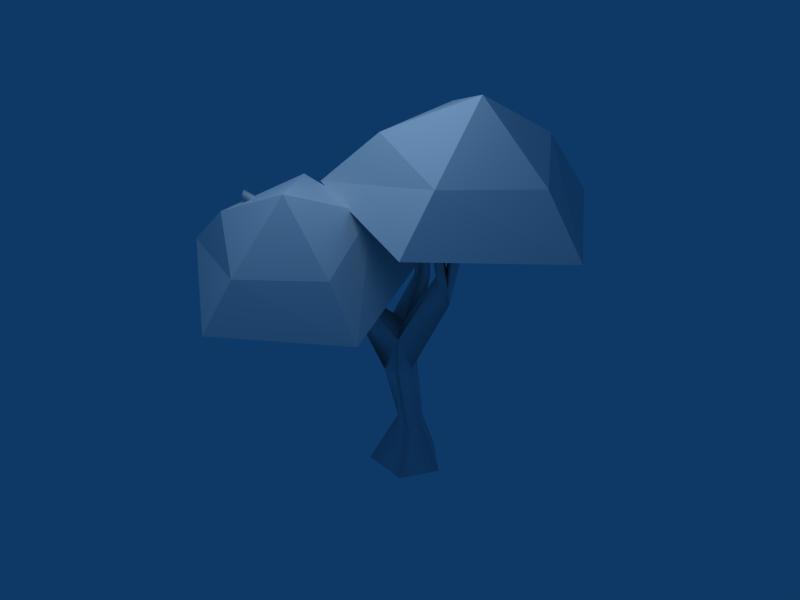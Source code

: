 # Source: arbol_hojassecas.blend  (saved by Blender 2.49.2; exported with 4.5.12 LTS)
import bpy
from mathutils import Matrix  # noqa: F401  (used for matrix-valued properties, if any)

bpy.ops.wm.read_factory_settings(use_empty=True)
scene = bpy.context.scene
scene.name = 'Scene'

# ---- collections
col_collection_1 = bpy.data.collections.new('Collection 1'); scene.collection.children.link(col_collection_1)

# ---- materials (node trees are filled in below, after node groups)
mat_arbol_otono = bpy.data.materials.new('arbol.otono')
mat_arbol_otono.alpha_threshold = 0.0
mat_arbol_otono.diffuse_color = (0.85, 0.85, 0.85, 1.0)
mat_arbol_otono.specular_color = (0.85, 0.85, 0.85)
mat_arbol_otono.roughness = 0.5
mat_arbol_otono.specular_intensity = 0.0

# ---- material node trees

# ---- world
world_world = bpy.data.worlds.new('World'); scene.world = world_world
world_world.color = (0.05656, 0.2208, 0.4)
world_world.use_sun_shadow = False
world_world.sun_shadow_jitter_overblur = 0.0
world_world.cycles.sampling_method = 'MANUAL'
world_world.cycles.sample_map_resolution = 256
world_world.light_settings.ao_factor = 0.01

# ---- lights
light_lamp = bpy.data.lights.new('Lamp', 'POINT')
light_lamp.transmission_factor = 0.0
light_lamp.energy = 100.0
light_lamp.shadow_buffer_clip_start = 0.5
light_lamp.shadow_soft_size = 1.0
light_lamp.shadow_maximum_resolution = 0.006
light_lamp.use_absolute_resolution = True
light_lamp.cycles.use_multiple_importance_sampling = False

# ---- meshes
me_cube = bpy.data.meshes.new('Cube')
me_cube.from_pydata([(0.3473, 1.036, 0.0), (1.311, 0.0204, 0.0), (-0.8053, -0.7745, 0.0), (-0.8338, 0.02449, 0.0), (0.3125, 0.4737, 1.38), (0.8066, -0.1175, 1.38), (-0.07162, -0.2829, 1.664), (-0.09521, 0.2028, 1.664), (-0.1641, -0.3104, 3.487), (-0.07512, -0.9059, 3.604), (0.7101, -0.589, 3.736), (0.39, -0.03079, 4.216), (0.08807, -0.1843, 4.978), (0.3323, -0.7623, 4.634), (-0.4813, -0.444, 4.593), (1.372, -0.3088, 6.751), (1.151, 0.004937, 6.726), (1.542, 0.3492, 6.562), (1.709, -0.1566, 5.994), (-0.2871, -2.084, 6.167), (0.07819, -2.434, 6.325), (0.2174, -2.232, 6.654), (-0.03493, -1.932, 6.554), (-0.1864, 0.6376, 6.135), (0.1038, 0.5398, 6.284), (0.2181, 0.8467, 6.049), (-0.002429, 0.7898, 5.801), (-0.4321, 1.228, 7.452), (-0.172, 1.393, 7.581), (-0.2652, 1.236, 8.095), (-0.5197, 1.098, 7.837), (1.453, 0.01789, 7.032), (1.769, -0.3115, 6.629), (1.889, -0.1487, 8.122), (1.691, 0.09805, 8.419), (1.896, 0.2837, 8.315), (2.093, 0.03698, 8.018), (1.266, -0.2806, 8.382), (1.081, -0.08577, 8.487), (0.8998, -0.1954, 8.532), (1.142, -0.4503, 8.394), (-0.09557, -2.547, 6.973), (-0.2541, -2.68, 6.768), (-0.145, -3.03, 7.481), (-0.09057, -2.825, 7.648), (0.382, -2.527, 6.889), (0.168, -2.907, 7.146), (-1.156, -2.845, 8.105), (-0.9648, -3.127, 8.066), (-0.872, -3.094, 8.426), (-1.063, -2.812, 8.465), (-0.9877, 1.737, 8.461), (-0.8324, 1.765, 8.579), (-0.8366, 1.935, 8.434), (-0.9817, 1.871, 8.356), (2.29, -0.4063, 9.583), (2.159, -0.2418, 9.781), (2.005, -0.3454, 9.773), (2.136, -0.5099, 9.575), (0.2158, -3.266, 7.976), (0.2188, -3.144, 8.151), (0.05031, -3.216, 8.28), (0.03605, -3.331, 8.141), (-1.788, -3.408, 9.13), (-1.668, -3.586, 9.105), (-1.726, -3.606, 8.879), (-1.847, -3.429, 8.903), (1.127, -0.4032, 10.05), (0.9844, -0.2531, 10.13), (1.146, -0.2459, 10.08), (-2.746, -3.642, 9.255), (-2.644, -3.793, 9.234), (-2.594, -3.775, 9.426), (-2.696, -3.625, 9.447), (0.5052, -3.699, 8.403), (0.5983, -3.603, 8.355), (0.5742, -3.651, 8.229), (2.305, -0.2457, 11.38), (2.284, -0.01385, 11.28), (2.465, -0.1501, 11.39), (-1.872, 2.274, 8.827), (-1.727, 2.338, 8.906), (-1.8, 2.154, 8.991), (0.5065, -0.5409, 1.522), (0.6328, -1.037, 0.0), (0.4964, -0.9566, 3.71), (1.589, 1.727, 8.376), (-0.582, -1.297, 8.536), (-3.851, -0.4532, 6.959), (-3.7, 3.092, 5.823), (-0.3383, 4.44, 6.699), (-1.141, -0.004479, 9.217), (-3.284, 0.5223, 8.493), (-3.328, 2.783, 7.966), (-1.212, 3.654, 8.364), (0.1394, 1.931, 9.136), (-2.088, 2.039, 9.783), (2.51, 0.003409, 12.24), (4.637, 0.01294, 10.19), (3.088, 2.473, 10.72), (0.2885, 1.691, 11.26), (0.1079, -1.253, 11.06), (2.795, -2.29, 10.4), (3.338, 4.038, 8.667), (-1.235, 2.935, 9.272), (-1.596, -1.792, 9.421), (2.754, -3.61, 8.907), (5.804, -0.007583, 8.441), (1.907, -4.254, 6.494), (-1.605, -6.38, 6.468), (-4.641, -3.826, 7.523), (-3.006, -0.1225, 8.2), (1.041, -0.3871, 7.564), (-1.184, -5.616, 7.954), (-3.082, -4.173, 8.883), (-2.097, -1.91, 9.555), (0.4094, -1.954, 9.042), (0.9732, -4.245, 8.053), (-0.7515, -4.053, 9.932)], [], [(0, 4, 5, 1), (2, 6, 7, 3), (4, 0, 3, 7), (7, 6, 9, 8), (4, 7, 8, 11), (5, 4, 11, 10), (13, 10, 18, 15), (12, 13, 15, 16), (10, 11, 17, 18), (12, 14, 19, 22), (13, 12, 22, 21), (14, 12, 24, 23), (8, 14, 23, 26), (12, 11, 25, 24), (11, 8, 26, 25), (25, 26, 27, 28), (24, 25, 28, 29), (26, 23, 30, 27), (23, 24, 29, 30), (15, 18, 32), (32, 18, 36, 33), (31, 32, 33, 34), (17, 31, 34, 35), (18, 17, 35, 36), (32, 31, 38, 37), (15, 32, 37, 40), (31, 16, 39, 38), (16, 15, 40, 39), (21, 22, 41), (19, 20, 42), (42, 20, 46, 43), (41, 42, 43, 44), (21, 41, 44, 45), (20, 21, 45, 46), (19, 42, 48, 47), (42, 41, 49, 48), (22, 19, 47, 50), (41, 22, 50, 49), (30, 29, 52, 51), (27, 30, 51, 54), (29, 28, 53, 52), (28, 27, 54, 53), (36, 35, 56, 55), (35, 34, 57, 56), (34, 33, 58, 57), (33, 36, 55, 58), (46, 45, 60, 59), (45, 44, 61, 60), (44, 43, 62, 61), (43, 46, 59, 62), (49, 50, 63, 64), (50, 47, 66, 63), (48, 49, 64, 65), (47, 48, 65, 66), (39, 40, 67, 68), (38, 39, 68, 69), (40, 37, 69, 67), (37, 38, 69), (68, 67, 69), (66, 65, 71, 70), (65, 64, 72, 71), (63, 66, 70, 73), (64, 63, 73, 72), (73, 70, 71, 72), (62, 59, 76, 74), (61, 62, 74), (60, 61, 74, 75), (59, 60, 75, 76), (76, 75, 74), (58, 55, 79, 77), (57, 58, 77, 78), (56, 57, 78), (55, 56, 78, 79), (79, 78, 77), (53, 54, 80, 81), (52, 53, 81, 82), (54, 51, 82, 80), (51, 52, 82), (81, 80, 82), (9, 21, 20), (6, 2, 84, 83), (5, 83, 84, 1), (5, 10, 85, 83), (6, 83, 85, 9), (9, 85, 13, 21), (10, 13, 85), (9, 20, 19), (8, 9, 14), (9, 19, 14), (17, 11, 12), (16, 17, 12), (17, 16, 31), (91, 95, 96), (92, 91, 96), (93, 92, 96), (94, 93, 96), (95, 94, 96), (88, 87, 91, 92), (89, 88, 92, 93), (90, 89, 93, 94), (86, 95, 91, 87), (86, 90, 94, 95), (107, 103, 99, 98), (107, 98, 102, 106), (103, 104, 100, 99), (104, 105, 101, 100), (105, 106, 102, 101), (98, 99, 97), (99, 100, 97), (100, 101, 97), (101, 102, 97), (102, 98, 97), (113, 117, 118), (114, 113, 118), (115, 114, 118), (116, 115, 118), (117, 116, 118), (110, 109, 113, 114), (111, 110, 114, 115), (112, 111, 115, 116), (108, 117, 113, 109), (108, 112, 116, 117)])
me_cube.polygons.foreach_set('use_smooth', [1, 1, 1, 1, 1, 1, 1, 1, 1, 1, 1, 1, 1, 1, 1, 1, 1, 1, 1, 1, 1, 1, 1, 1, 1, 1, 1, 1, 1, 1, 1, 1, 1, 1, 1, 1, 1, 1, 1, 1, 1, 1, 1, 1, 1, 1, 1, 1, 1, 1, 1, 1, 1, 1, 1, 1, 1, 1, 1, 1, 1, 1, 1, 1, 1, 1, 1, 1, 1, 1, 1, 1, 1, 1, 1, 1, 1, 1, 1, 1, 1, 1, 1, 1, 1, 1, 1, 1, 1, 1, 1, 1, 0, 0, 0, 0, 0, 0, 0, 0, 0, 0, 0, 0, 0, 0, 0, 0, 0, 0, 0, 0, 0, 0, 0, 0, 0, 0, 0, 0, 0, 0])
_uv = me_cube.uv_layers.new(name='UVTex')
_uv.uv.foreach_set('vector', [0.6779, 0.0282, 0.6529, 0.2984, 0.6206, 0.2904, 0.6398, 0.009955, 0.5654, 0.0, 0.5694, 0.3169, 0.5478, 0.3203, 0.5438, 0.007701, 0.5263, 0.2976, 0.5, 0.02339, 0.5438, 0.007701, 0.5478, 0.3203, 0.5478, 0.3203, 0.5694, 0.3169, 0.5779, 0.5129, 0.5535, 0.5115, 0.5263, 0.2976, 0.5478, 0.3203, 0.5535, 0.5115, 0.5276, 0.5747, 0.6206, 0.2904, 0.6529, 0.2984, 0.6413, 0.5664, 0.6185, 0.518, 0.7164, 0.09198, 0.7597, 0.02857, 0.734, 0.2779, 0.6987, 0.3397, 0.6779, 0.1159, 0.7164, 0.09198, 0.6987, 0.3397, 0.6779, 0.3274, 0.7597, 0.02857, 0.7914, 0.0875, 0.7599, 0.3465, 0.734, 0.2779, 0.816, 0.1047, 0.8445, 0.0811, 0.8492, 0.2364, 0.8301, 0.2502, 0.8964, 0.08186, 0.922, 0.117, 0.9024, 0.2569, 0.8863, 0.258, 0.9803, 0.09112, 1.0, 0.1322, 0.9837, 0.248, 0.9695, 0.2416, 0.9576, 0.01273, 0.9803, 0.09112, 0.9695, 0.2416, 0.9584, 0.2163, 0.922, 0.1306, 0.9338, 0.07132, 0.9476, 0.233, 0.9329, 0.2488, 0.9338, 0.07132, 0.9576, 0.01273, 0.9584, 0.2163, 0.9476, 0.233, 0.9476, 0.233, 0.9584, 0.2163, 0.9631, 0.3695, 0.9497, 0.3768, 0.9329, 0.2488, 0.9476, 0.233, 0.9497, 0.3768, 0.9353, 0.4116, 0.9584, 0.2163, 0.9695, 0.2416, 0.9742, 0.3949, 0.9631, 0.3695, 0.9695, 0.2416, 0.9837, 0.248, 0.9868, 0.4101, 0.9742, 0.3949, 0.6987, 0.3397, 0.734, 0.2779, 0.7206, 0.346, 0.7206, 0.346, 0.734, 0.2779, 0.7285, 0.4946, 0.7152, 0.5015, 0.6979, 0.3815, 0.7206, 0.346, 0.7152, 0.5015, 0.6976, 0.5271, 0.7599, 0.3465, 0.7741, 0.4035, 0.754, 0.5329, 0.744, 0.5195, 0.734, 0.2779, 0.7599, 0.3465, 0.744, 0.5195, 0.7285, 0.4946, 0.6453, 0.5747, 0.6602, 0.6217, 0.6498, 0.7562, 0.6394, 0.7431, 0.6298, 0.5909, 0.6453, 0.5747, 0.6394, 0.7431, 0.6285, 0.7455, 0.6602, 0.6217, 0.6779, 0.6069, 0.6577, 0.7656, 0.6498, 0.7562, 0.6115, 0.588, 0.6298, 0.5909, 0.6285, 0.7455, 0.6115, 0.76, 0.8863, 0.258, 0.9024, 0.2569, 0.88, 0.3019, 0.8492, 0.2364, 0.8703, 0.2479, 0.8678, 0.297, 0.555, 0.6131, 0.569, 0.5747, 0.5699, 0.6469, 0.5587, 0.6718, 0.5999, 0.6225, 0.6115, 0.6117, 0.6084, 0.6816, 0.597, 0.683, 0.5847, 0.5878, 0.5999, 0.6225, 0.597, 0.683, 0.5809, 0.6178, 0.569, 0.5747, 0.5847, 0.5878, 0.5809, 0.6178, 0.5699, 0.6469, 0.8492, 0.2364, 0.8678, 0.297, 0.8624, 0.435, 0.8467, 0.4359, 0.8678, 0.297, 0.88, 0.3019, 0.8747, 0.4553, 0.8624, 0.435, 0.8301, 0.2502, 0.8492, 0.2364, 0.8467, 0.4359, 0.8345, 0.4546, 0.88, 0.3019, 0.9024, 0.2569, 0.8893, 0.4616, 0.8747, 0.4553, 0.9742, 0.3949, 0.9868, 0.4101, 0.9766, 0.4762, 0.9684, 0.477, 0.9631, 0.3695, 0.9742, 0.3949, 0.9684, 0.477, 0.9609, 0.4766, 0.9353, 0.4116, 0.9497, 0.3768, 0.9535, 0.4749, 0.9448, 0.4769, 0.9497, 0.3768, 0.9631, 0.3695, 0.9609, 0.4766, 0.9535, 0.4749, 0.7285, 0.4946, 0.744, 0.5195, 0.7278, 0.6381, 0.7226, 0.6252, 0.744, 0.5195, 0.754, 0.5329, 0.7333, 0.6418, 0.7278, 0.6381, 0.6976, 0.5271, 0.7152, 0.5015, 0.7165, 0.6248, 0.7112, 0.6375, 0.7152, 0.5015, 0.7285, 0.4946, 0.7226, 0.6252, 0.7165, 0.6248, 0.5699, 0.6469, 0.5809, 0.6178, 0.5824, 0.7332, 0.5733, 0.728, 0.5809, 0.6178, 0.597, 0.683, 0.5904, 0.7406, 0.5824, 0.7332, 0.597, 0.683, 0.6084, 0.6816, 0.5975, 0.7435, 0.5904, 0.7406, 0.5587, 0.6718, 0.5699, 0.6469, 0.5733, 0.728, 0.5624, 0.7366, 0.8747, 0.4553, 0.8893, 0.4616, 0.8761, 0.5514, 0.8687, 0.5446, 0.8345, 0.4546, 0.8467, 0.4359, 0.8511, 0.5425, 0.8415, 0.5506, 0.8624, 0.435, 0.8747, 0.4553, 0.8687, 0.5446, 0.8597, 0.5382, 0.8467, 0.4359, 0.8624, 0.435, 0.8597, 0.5382, 0.8511, 0.5425, 0.6115, 0.76, 0.6285, 0.7455, 0.6285, 0.8654, 0.6226, 0.8865, 0.6498, 0.7562, 0.6577, 0.7656, 0.642, 0.8871, 0.6349, 0.8784, 0.6285, 0.7455, 0.6394, 0.7431, 0.6349, 0.8784, 0.6285, 0.8654, 0.6394, 0.7431, 0.6498, 0.7562, 0.6349, 0.8784, 0.6226, 0.8865, 0.6285, 0.8654, 0.6349, 0.8784, 0.8511, 0.5425, 0.8597, 0.5382, 0.8575, 0.5997, 0.8536, 0.6024, 0.8597, 0.5382, 0.8687, 0.5446, 0.8622, 0.6177, 0.8575, 0.5997, 0.8415, 0.5506, 0.8511, 0.5425, 0.8536, 0.6024, 0.8502, 0.6178, 0.8687, 0.5446, 0.8761, 0.5514, 0.8681, 0.6255, 0.8622, 0.6177, 0.8502, 0.6178, 0.8536, 0.6024, 0.8575, 0.5997, 0.8622, 0.6177, 0.5624, 0.7366, 0.5733, 0.728, 0.5736, 0.7822, 0.5664, 0.7883, 0.5904, 0.7406, 0.5975, 0.7435, 0.5834, 0.7883, 0.5824, 0.7332, 0.5904, 0.7406, 0.5834, 0.7883, 0.5791, 0.7786, 0.5733, 0.728, 0.5824, 0.7332, 0.5791, 0.7786, 0.5736, 0.7822, 0.5736, 0.7822, 0.5791, 0.7786, 0.5834, 0.7883, 0.7165, 0.6248, 0.7226, 0.6252, 0.7128, 0.6649, 0.7128, 0.6618, 0.7112, 0.6375, 0.7165, 0.6248, 0.7128, 0.6618, 0.71, 0.6854, 0.7278, 0.6381, 0.7333, 0.6418, 0.71, 0.6854, 0.7226, 0.6252, 0.7278, 0.6381, 0.71, 0.6854, 0.7128, 0.6649, 0.7128, 0.6649, 0.71, 0.6854, 0.7128, 0.6618, 0.9535, 0.4749, 0.9609, 0.4766, 0.9619, 0.5556, 0.9559, 0.5636, 0.9448, 0.4769, 0.9535, 0.4749, 0.9559, 0.5636, 0.9473, 0.5671, 0.9609, 0.4766, 0.9684, 0.477, 0.969, 0.5671, 0.9619, 0.5556, 0.9684, 0.477, 0.9766, 0.4762, 0.969, 0.5671, 0.9559, 0.5636, 0.9619, 0.5556, 0.969, 0.5671, 0.8719, 0.0, 0.8863, 0.258, 0.8703, 0.2479, 0.5694, 0.3169, 0.5654, 0.0, 0.6049, 2.682e-07, 0.5977, 0.3014, 0.6206, 0.2904, 0.5977, 0.3014, 0.6049, 2.682e-07, 0.6398, 0.009955, 0.6206, 0.2904, 0.6185, 0.518, 0.6012, 0.5142, 0.5977, 0.3014, 0.5694, 0.3169, 0.5977, 0.3014, 0.6012, 0.5142, 0.5779, 0.5129, 0.8719, 0.0, 0.8968, 2.98e-08, 0.8964, 0.08186, 0.8863, 0.258, 0.7597, 0.02857, 0.7164, 0.09198, 0.7413, 0.0, 0.8719, 0.0, 0.8703, 0.2479, 0.8492, 0.2364, 0.9576, 0.01273, 0.9807, 0.0, 0.9803, 0.09112, 0.8719, 0.0, 0.8492, 0.2364, 0.8445, 0.0811, 0.7599, 0.3465, 0.7914, 0.0875, 0.816, 0.1658, 0.7885, 0.3667, 0.7599, 0.3465, 0.816, 0.1658, 0.7599, 0.3465, 0.7885, 0.3667, 0.7741, 0.4035, 0.3396, 0.2335, 0.3905, 0.5882, 0.243, 0.4808, 0.1552, 0.2206, 0.3396, 0.2335, 0.243, 0.4808, 0.09214, 0.5674, 0.1552, 0.2206, 0.243, 0.4808, 0.2375, 0.7945, 0.09214, 0.5674, 0.243, 0.4808, 0.3905, 0.5882, 0.2375, 0.7945, 0.243, 0.4808, 0.09579, 0.07741, 0.3898, 0.0815, 0.3396, 0.2335, 0.1552, 0.2206, 0.004999, 0.6382, 0.09579, 0.07741, 0.1552, 0.2206, 0.09214, 0.5674, 0.2429, 0.9889, 0.004999, 0.6382, 0.09214, 0.5674, 0.2375, 0.7945, 0.4807, 0.6448, 0.3905, 0.5882, 0.3396, 0.2335, 0.3898, 0.0815, 0.4807, 0.6448, 0.2429, 0.9889, 0.2375, 0.7945, 0.3905, 0.5882, 0.4807, 0.6448, 0.2429, 0.9889, 0.2375, 0.7945, 0.3905, 0.5882, 0.4807, 0.6448, 0.3905, 0.5882, 0.3396, 0.2335, 0.3898, 0.0815, 0.2429, 0.9889, 0.004999, 0.6382, 0.09214, 0.5674, 0.2375, 0.7945, 0.004999, 0.6382, 0.09579, 0.07741, 0.1552, 0.2206, 0.09214, 0.5674, 0.09579, 0.07741, 0.3898, 0.0815, 0.3396, 0.2335, 0.1552, 0.2206, 0.3905, 0.5882, 0.2375, 0.7945, 0.243, 0.4808, 0.2375, 0.7945, 0.09214, 0.5674, 0.243, 0.4808, 0.09214, 0.5674, 0.1552, 0.2206, 0.243, 0.4808, 0.1552, 0.2206, 0.3396, 0.2335, 0.243, 0.4808, 0.3396, 0.2335, 0.3905, 0.5882, 0.243, 0.4808, 0.3396, 0.2335, 0.3905, 0.5882, 0.243, 0.4808, 0.1552, 0.2206, 0.3396, 0.2335, 0.243, 0.4808, 0.09214, 0.5674, 0.1552, 0.2206, 0.243, 0.4808, 0.2375, 0.7945, 0.09214, 0.5674, 0.243, 0.4808, 0.3905, 0.5882, 0.2375, 0.7945, 0.243, 0.4808, 0.09579, 0.07741, 0.3898, 0.0815, 0.3396, 0.2335, 0.1552, 0.2206, 0.004999, 0.6382, 0.09579, 0.07741, 0.1552, 0.2206, 0.09214, 0.5674, 0.2429, 0.9889, 0.004999, 0.6382, 0.09214, 0.5674, 0.2375, 0.7945, 0.4807, 0.6448, 0.3905, 0.5882, 0.3396, 0.2335, 0.3898, 0.0815, 0.4807, 0.6448, 0.2429, 0.9889, 0.2375, 0.7945, 0.3905, 0.5882])
me_cube.materials.append(mat_arbol_otono)
me_cube.use_remesh_preserve_volume = False
me_cube.use_remesh_preserve_attributes = False
me_cube.use_mirror_vertex_groups = False
me_cube.update()

# ---- objects
ob_lamp = bpy.data.objects.new('Lamp', light_lamp)
ob_arbol_otono = bpy.data.objects.new('arbol_otono', me_cube)

# ---- transforms, parenting, visibility, modifiers, constraints
ob_lamp.location = (0.003192, -1.196, 4.338)
ob_lamp.lock_rotations_4d = False
ob_lamp.empty_display_type = 'ARROWS'
ob_lamp.lineart.crease_threshold = 0.0
ob_arbol_otono.location = (0.0, 0.0, 0.0)
ob_arbol_otono.scale = (0.21, 0.21, 0.21)
ob_arbol_otono.lock_rotations_4d = False
ob_arbol_otono.empty_display_type = 'ARROWS'
ob_arbol_otono.color = (0.0, 0.0, 0.0, 1.0)
ob_arbol_otono.lineart.crease_threshold = 0.0

# ---- collection membership
col_collection_1.objects.link(ob_lamp)
col_collection_1.objects.link(ob_arbol_otono)

# ---- scene / render settings (as saved in the file)
scene.frame_start = 1; scene.frame_end = 250; scene.frame_set(1)
scene.render.engine = 'BLENDER_EEVEE_NEXT'
scene.render.image_settings.file_format = 'JPEG'
scene.render.image_settings.color_mode = 'RGB'
scene.render.image_settings.compression = 90
scene.render.resolution_x = 800
scene.render.resolution_y = 600
scene.render.pixel_aspect_x = 100.0
scene.render.pixel_aspect_y = 100.0
scene.render.fps = 25
scene.render.dither_intensity = 0.0
scene.render.use_compositing = False
scene.render.use_sequencer = False
scene.render.bake_margin = 2
scene.render.bake_bias = 0.0
scene.render.use_stamp_time = False
scene.render.use_stamp_date = False
scene.render.use_stamp_frame = False
scene.render.use_stamp_camera = False
scene.render.use_stamp_scene = False
scene.render.use_stamp_filename = False
scene.render.use_stamp_render_time = False
scene.render.stamp_font_size = 0
scene.cycles.use_denoising = False
scene.cycles.samples = 10
scene.cycles.sampling_pattern = 'TABULATED_SOBOL'
scene.cycles.light_sampling_threshold = 0.0
scene.cycles.use_adaptive_sampling = False
scene.cycles.use_light_tree = False
scene.cycles.blur_glossy = 0.0
scene.cycles.volume_bounces = 1
scene.cycles.pixel_filter_type = 'GAUSSIAN'
scene.cycles.sample_clamp_indirect = 0.0
scene.view_settings.view_transform = 'Raw'
bpy.context.view_layer.update()

# ---- added for rendering (the .blend has no active camera): camera
cam_auto = bpy.data.cameras.new('AutoCamera')
cam_auto.lens = 50.0
cam_auto.sensor_width = 36.0
cam_auto.clip_end = 1000.0
ob_auto_camera = bpy.data.objects.new('AutoCamera', cam_auto)
scene.collection.objects.link(ob_auto_camera)
ob_auto_camera.location = (3.88932, -4.72434, 4.29886)
ob_auto_camera.rotation_euler = (1.09748, -7.21219e-08, 0.694738)
scene.camera = ob_auto_camera
bpy.context.view_layer.update()
